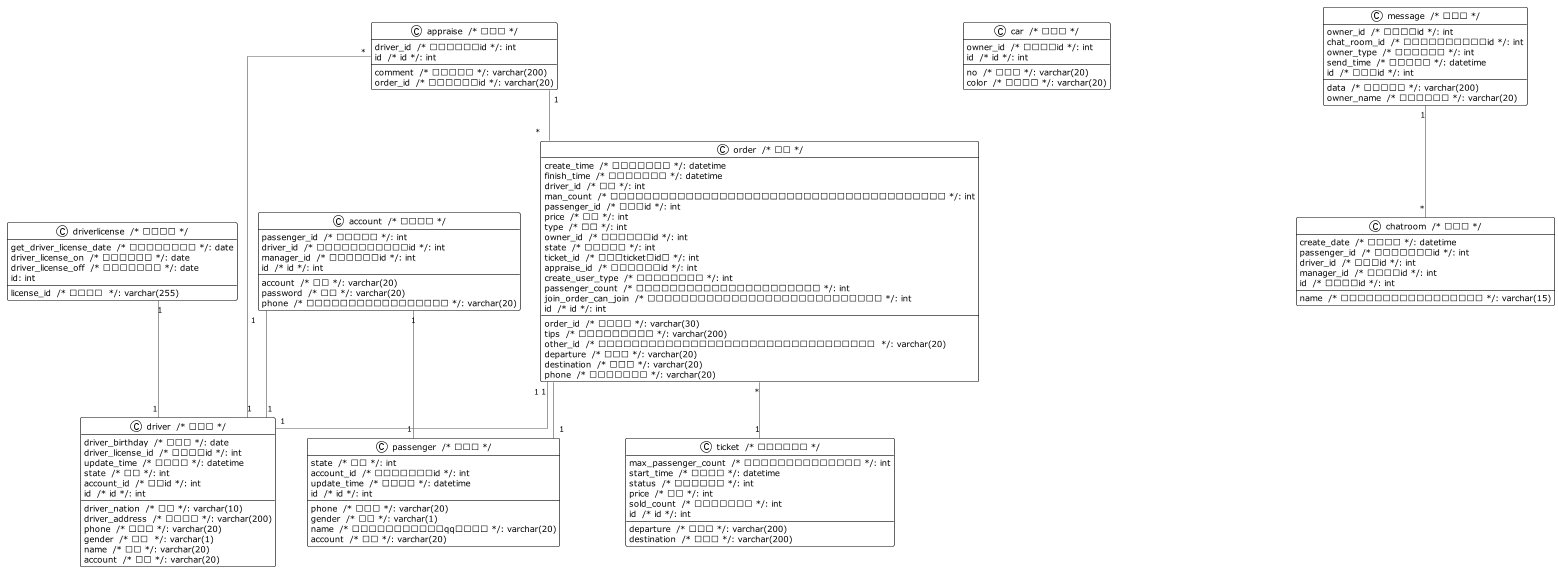

The diagram above was rendered by PlantUML. Its source (embedded in the PNG):
@startuml

!theme plain
top to bottom direction
skinparam linetype ortho

class node7 as "account  /* 帐号表， */" {
   passenger_id  /* 是否是乘客 */: int
   driver_id  /* 是否是司机，司机的表的id */: int
   account  /* 帐号 */: varchar(20)
   password  /* 密码 */: varchar(20)
   manager_id  /* 管理员信息的id */: int
   phone  /* 帐号的手机号，用来在忘记密码时使用 */: varchar(20)
   id  /* id */: int
}
class node1 as "appraise  /* 评价表 */" {
   driver_id  /* 对应的司机的id */: int
   comment  /* 评价的内容 */: varchar(200)
   order_id  /* 对就的订单的id */: varchar(20)
   id  /* id */: int
}
class node3 as "car  /* 车辆表 */" {
   no  /* 车牌号 */: varchar(20)
   owner_id  /* 所有者的id */: int
   color  /* 车辆颜色 */: varchar(20)
   id  /* id */: int
}
class node6 as "chatroom  /* 聊天室 */" {
   name  /* 聊天室的名字（感觉应该在前端定义） */: varchar(15)
   create_date  /* 创建时间 */: datetime
   passenger_id  /* 聊天室的乘客的id */: int
   driver_id  /* 司机的id */: int
   manager_id  /* 管理员的id */: int
   id  /* 聊天室的id */: int
}
class node4 as "driver  /* 司机表 */" {
   driver_birthday  /* 出生日 */: date
   driver_nation  /* 民族 */: varchar(10)
   driver_address  /* 通信地址 */: varchar(200)
   driver_license_id  /* 驾驶证的id */: int
   update_time  /* 更新时间 */: datetime
   phone  /* 手机号 */: varchar(20)
   gender  /* 性别  */: varchar(1)
   state  /* 状态 */: int
   name  /* 称谓 */: varchar(20)
   account_id  /* 帐号id */: int
   account  /* 帐号 */: varchar(20)
   id  /* id */: int
}
class node8 as "driverlicense  /* 驾驶证表 */" {
   license_id  /* 驾驶编号  */: varchar(255)
   get_driver_license_date  /* 获得驾驶证的日期 */: date
   driver_license_on  /* 驾驶证有效期 */: date
   driver_license_off  /* 驾驶证有效期止 */: date
   id: int
}
class node9 as "message  /* 消息表 */" {
   owner_id  /* 发出者的id */: int
   data  /* 信息的内容 */: varchar(200)
   chat_room_id  /* 这条信息对应的聊天室id */: int
   owner_type  /* 所有者的类型 */: int
   owner_name  /* 发出者的名字 */: varchar(20)
   send_time  /* 发送的时间 */: datetime
   id  /* 信息的id */: int
}
class node2 as "order  /* 订单 */" {
   order_id  /* 订单编号 */: varchar(30)
   create_time  /* 订单的发起时间 */: datetime
   finish_time  /* 订单的完成时间 */: datetime
   driver_id  /* 司机 */: int
   man_count  /* 同行人数，这用来让乘客控制是否可以接单其它人拼单，和司机发出的接单的最大乘客数。 */: int
   passenger_id  /* 乘客的id */: int
   tips  /* 备注，下单时的备注 */: varchar(200)
   price  /* 价格 */: int
   type  /* 类型 */: int
   owner_id  /* 订单创建者的id */: int
   state  /* 订单的状态 */: int
   ticket_id  /* 对应的ticket的id， */: int
   appraise_id  /* 对应的评价的id */: int
   other_id  /* 是拼单订单产生的订单，会和另一个订单绑定，这个另一个订单的订单编号  */: varchar(20)
   create_user_type  /* 订单创建者的类型 */: int
   departure  /* 上车点 */: varchar(20)
   destination  /* 下车点 */: varchar(20)
   passenger_count  /* 乘客的人数，拼单时乘客设置他们这一单的人数。 */: int
   join_order_can_join  /* 判断拼单订单是否可以拼单的，还能用来判断是否是拼单订单。 */: int
   phone  /* 联系用的手机号 */: varchar(20)
   id  /* id */: int
}
class node5 as "passenger  /* 乘客表 */" {
   phone  /* 手机号 */: varchar(20)
   gender  /* 性别 */: varchar(1)
   state  /* 状态 */: int
   name  /* 这个是应该是虚拟名，跟qq名一样。 */: varchar(20)
   account  /* 帐号 */: varchar(20)
   account_id  /* 对应的帐号表的id */: int
   update_time  /* 更新时间 */: datetime
   id  /* id */: int
}
class node0 as "ticket  /* 官方提供的票 */" {
   max_passenger_count  /* 最大乘客数量或者说是票的数量 */: int
   start_time  /* 发车时间 */: datetime
   status  /* 是否可以购买 */: int
   price  /* 价格 */: int
   departure  /* 出发点 */: varchar(200)
   destination  /* 目的地 */: varchar(200)
   sold_count  /* 已经售出的数量 */: int
   id  /* id */: int
}

node7  "1"-[#595959,plain]-"1"  node4 : ""
node7  "1"-[#595959,plain]-"1"  node5 : ""
node1  "*"-[#595959,plain]-"1"  node4 : ""
node1  "1"-[#595959,plain]-"*"  node2 : ""
'node6  -[#595959,plain]-^  node4 : "driver_id:id"
'node6  -[#595959,plain]-^  node5 : "passenger_id:id"
'node4  -[#595959,plain]-^  node7 : "account_id:id"
'node2  -[#595959,plain]-^  node1 : "appraise_id:id"
node2  "1"-[#595959,plain]-"1"  node4 : ""
'node2  -[#595959,plain]-^  node2 : "order_id:id"
node2  "1"-[#595959,plain]-"1"  node5 : ""

node8  "1"-[#595959,plain]-"1"  node4 : ""

node2  "*"-[#595959,plain]-"1"  node0 : ""
'node5  -[#595959,plain]-^  node7 : "account_id:id"

node9 "1"-[#595959,plain]-"*"  node6: ""


@enduml